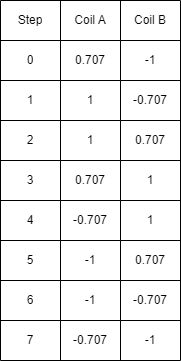

The diagram above was exported from draw.io. Its source (the exported page's mxGraphModel, read from the mxfile embedded in the PNG):
<mxGraphModel dx="714" dy="1684" grid="1" gridSize="10" guides="1" tooltips="1" connect="1" arrows="1" fold="1" page="1" pageScale="1" pageWidth="850" pageHeight="1100" math="0" shadow="0">
  <root>
    <mxCell id="0" />
    <mxCell id="1" parent="0" />
    <mxCell id="32lR-FFFxXVKYaY86QZF-1" value="" style="shape=table;startSize=0;container=1;collapsible=0;childLayout=tableLayout;" parent="1" vertex="1">
      <mxGeometry x="320" y="320" width="180" height="360" as="geometry" />
    </mxCell>
    <mxCell id="32lR-FFFxXVKYaY86QZF-2" value="" style="shape=tableRow;horizontal=0;startSize=0;swimlaneHead=0;swimlaneBody=0;strokeColor=inherit;top=0;left=0;bottom=0;right=0;collapsible=0;dropTarget=0;fillColor=none;points=[[0,0.5],[1,0.5]];portConstraint=eastwest;" parent="32lR-FFFxXVKYaY86QZF-1" vertex="1">
      <mxGeometry width="180" height="40" as="geometry" />
    </mxCell>
    <mxCell id="32lR-FFFxXVKYaY86QZF-3" value="Step" style="shape=partialRectangle;html=1;whiteSpace=wrap;connectable=0;strokeColor=inherit;overflow=hidden;fillColor=none;top=0;left=0;bottom=0;right=0;pointerEvents=1;" parent="32lR-FFFxXVKYaY86QZF-2" vertex="1">
      <mxGeometry width="60" height="40" as="geometry">
        <mxRectangle width="60" height="40" as="alternateBounds" />
      </mxGeometry>
    </mxCell>
    <mxCell id="32lR-FFFxXVKYaY86QZF-4" value="Coil A" style="shape=partialRectangle;html=1;whiteSpace=wrap;connectable=0;strokeColor=inherit;overflow=hidden;fillColor=none;top=0;left=0;bottom=0;right=0;pointerEvents=1;" parent="32lR-FFFxXVKYaY86QZF-2" vertex="1">
      <mxGeometry x="60" width="60" height="40" as="geometry">
        <mxRectangle width="60" height="40" as="alternateBounds" />
      </mxGeometry>
    </mxCell>
    <mxCell id="32lR-FFFxXVKYaY86QZF-5" value="Coil B" style="shape=partialRectangle;html=1;whiteSpace=wrap;connectable=0;strokeColor=inherit;overflow=hidden;fillColor=none;top=0;left=0;bottom=0;right=0;pointerEvents=1;" parent="32lR-FFFxXVKYaY86QZF-2" vertex="1">
      <mxGeometry x="120" width="60" height="40" as="geometry">
        <mxRectangle width="60" height="40" as="alternateBounds" />
      </mxGeometry>
    </mxCell>
    <mxCell id="32lR-FFFxXVKYaY86QZF-6" value="" style="shape=tableRow;horizontal=0;startSize=0;swimlaneHead=0;swimlaneBody=0;strokeColor=inherit;top=0;left=0;bottom=0;right=0;collapsible=0;dropTarget=0;fillColor=none;points=[[0,0.5],[1,0.5]];portConstraint=eastwest;" parent="32lR-FFFxXVKYaY86QZF-1" vertex="1">
      <mxGeometry y="40" width="180" height="40" as="geometry" />
    </mxCell>
    <mxCell id="32lR-FFFxXVKYaY86QZF-7" value="0" style="shape=partialRectangle;html=1;whiteSpace=wrap;connectable=0;strokeColor=inherit;overflow=hidden;fillColor=none;top=0;left=0;bottom=0;right=0;pointerEvents=1;" parent="32lR-FFFxXVKYaY86QZF-6" vertex="1">
      <mxGeometry width="60" height="40" as="geometry">
        <mxRectangle width="60" height="40" as="alternateBounds" />
      </mxGeometry>
    </mxCell>
    <mxCell id="32lR-FFFxXVKYaY86QZF-8" value="0.707" style="shape=partialRectangle;html=1;whiteSpace=wrap;connectable=0;strokeColor=inherit;overflow=hidden;fillColor=none;top=0;left=0;bottom=0;right=0;pointerEvents=1;" parent="32lR-FFFxXVKYaY86QZF-6" vertex="1">
      <mxGeometry x="60" width="60" height="40" as="geometry">
        <mxRectangle width="60" height="40" as="alternateBounds" />
      </mxGeometry>
    </mxCell>
    <mxCell id="32lR-FFFxXVKYaY86QZF-9" value="-1" style="shape=partialRectangle;html=1;whiteSpace=wrap;connectable=0;strokeColor=inherit;overflow=hidden;fillColor=none;top=0;left=0;bottom=0;right=0;pointerEvents=1;" parent="32lR-FFFxXVKYaY86QZF-6" vertex="1">
      <mxGeometry x="120" width="60" height="40" as="geometry">
        <mxRectangle width="60" height="40" as="alternateBounds" />
      </mxGeometry>
    </mxCell>
    <mxCell id="32lR-FFFxXVKYaY86QZF-10" value="" style="shape=tableRow;horizontal=0;startSize=0;swimlaneHead=0;swimlaneBody=0;strokeColor=inherit;top=0;left=0;bottom=0;right=0;collapsible=0;dropTarget=0;fillColor=none;points=[[0,0.5],[1,0.5]];portConstraint=eastwest;" parent="32lR-FFFxXVKYaY86QZF-1" vertex="1">
      <mxGeometry y="80" width="180" height="40" as="geometry" />
    </mxCell>
    <mxCell id="32lR-FFFxXVKYaY86QZF-11" value="1" style="shape=partialRectangle;html=1;whiteSpace=wrap;connectable=0;strokeColor=inherit;overflow=hidden;fillColor=none;top=0;left=0;bottom=0;right=0;pointerEvents=1;" parent="32lR-FFFxXVKYaY86QZF-10" vertex="1">
      <mxGeometry width="60" height="40" as="geometry">
        <mxRectangle width="60" height="40" as="alternateBounds" />
      </mxGeometry>
    </mxCell>
    <mxCell id="32lR-FFFxXVKYaY86QZF-12" value="1" style="shape=partialRectangle;html=1;whiteSpace=wrap;connectable=0;strokeColor=inherit;overflow=hidden;fillColor=none;top=0;left=0;bottom=0;right=0;pointerEvents=1;" parent="32lR-FFFxXVKYaY86QZF-10" vertex="1">
      <mxGeometry x="60" width="60" height="40" as="geometry">
        <mxRectangle width="60" height="40" as="alternateBounds" />
      </mxGeometry>
    </mxCell>
    <mxCell id="32lR-FFFxXVKYaY86QZF-13" value="-0.707" style="shape=partialRectangle;html=1;whiteSpace=wrap;connectable=0;strokeColor=inherit;overflow=hidden;fillColor=none;top=0;left=0;bottom=0;right=0;pointerEvents=1;" parent="32lR-FFFxXVKYaY86QZF-10" vertex="1">
      <mxGeometry x="120" width="60" height="40" as="geometry">
        <mxRectangle width="60" height="40" as="alternateBounds" />
      </mxGeometry>
    </mxCell>
    <mxCell id="32lR-FFFxXVKYaY86QZF-14" value="" style="shape=tableRow;horizontal=0;startSize=0;swimlaneHead=0;swimlaneBody=0;strokeColor=inherit;top=0;left=0;bottom=0;right=0;collapsible=0;dropTarget=0;fillColor=none;points=[[0,0.5],[1,0.5]];portConstraint=eastwest;" parent="32lR-FFFxXVKYaY86QZF-1" vertex="1">
      <mxGeometry y="120" width="180" height="40" as="geometry" />
    </mxCell>
    <mxCell id="32lR-FFFxXVKYaY86QZF-15" value="2" style="shape=partialRectangle;html=1;whiteSpace=wrap;connectable=0;strokeColor=inherit;overflow=hidden;fillColor=none;top=0;left=0;bottom=0;right=0;pointerEvents=1;" parent="32lR-FFFxXVKYaY86QZF-14" vertex="1">
      <mxGeometry width="60" height="40" as="geometry">
        <mxRectangle width="60" height="40" as="alternateBounds" />
      </mxGeometry>
    </mxCell>
    <mxCell id="32lR-FFFxXVKYaY86QZF-16" value="1" style="shape=partialRectangle;html=1;whiteSpace=wrap;connectable=0;strokeColor=inherit;overflow=hidden;fillColor=none;top=0;left=0;bottom=0;right=0;pointerEvents=1;" parent="32lR-FFFxXVKYaY86QZF-14" vertex="1">
      <mxGeometry x="60" width="60" height="40" as="geometry">
        <mxRectangle width="60" height="40" as="alternateBounds" />
      </mxGeometry>
    </mxCell>
    <mxCell id="32lR-FFFxXVKYaY86QZF-17" value="0.707" style="shape=partialRectangle;html=1;whiteSpace=wrap;connectable=0;strokeColor=inherit;overflow=hidden;fillColor=none;top=0;left=0;bottom=0;right=0;pointerEvents=1;" parent="32lR-FFFxXVKYaY86QZF-14" vertex="1">
      <mxGeometry x="120" width="60" height="40" as="geometry">
        <mxRectangle width="60" height="40" as="alternateBounds" />
      </mxGeometry>
    </mxCell>
    <mxCell id="32lR-FFFxXVKYaY86QZF-18" value="" style="shape=tableRow;horizontal=0;startSize=0;swimlaneHead=0;swimlaneBody=0;strokeColor=inherit;top=0;left=0;bottom=0;right=0;collapsible=0;dropTarget=0;fillColor=none;points=[[0,0.5],[1,0.5]];portConstraint=eastwest;" parent="32lR-FFFxXVKYaY86QZF-1" vertex="1">
      <mxGeometry y="160" width="180" height="40" as="geometry" />
    </mxCell>
    <mxCell id="32lR-FFFxXVKYaY86QZF-19" value="3" style="shape=partialRectangle;html=1;whiteSpace=wrap;connectable=0;strokeColor=inherit;overflow=hidden;fillColor=none;top=0;left=0;bottom=0;right=0;pointerEvents=1;" parent="32lR-FFFxXVKYaY86QZF-18" vertex="1">
      <mxGeometry width="60" height="40" as="geometry">
        <mxRectangle width="60" height="40" as="alternateBounds" />
      </mxGeometry>
    </mxCell>
    <mxCell id="32lR-FFFxXVKYaY86QZF-20" value="0.707" style="shape=partialRectangle;html=1;whiteSpace=wrap;connectable=0;strokeColor=inherit;overflow=hidden;fillColor=none;top=0;left=0;bottom=0;right=0;pointerEvents=1;" parent="32lR-FFFxXVKYaY86QZF-18" vertex="1">
      <mxGeometry x="60" width="60" height="40" as="geometry">
        <mxRectangle width="60" height="40" as="alternateBounds" />
      </mxGeometry>
    </mxCell>
    <mxCell id="32lR-FFFxXVKYaY86QZF-21" value="1" style="shape=partialRectangle;html=1;whiteSpace=wrap;connectable=0;strokeColor=inherit;overflow=hidden;fillColor=none;top=0;left=0;bottom=0;right=0;pointerEvents=1;" parent="32lR-FFFxXVKYaY86QZF-18" vertex="1">
      <mxGeometry x="120" width="60" height="40" as="geometry">
        <mxRectangle width="60" height="40" as="alternateBounds" />
      </mxGeometry>
    </mxCell>
    <mxCell id="32lR-FFFxXVKYaY86QZF-22" value="" style="shape=tableRow;horizontal=0;startSize=0;swimlaneHead=0;swimlaneBody=0;strokeColor=inherit;top=0;left=0;bottom=0;right=0;collapsible=0;dropTarget=0;fillColor=none;points=[[0,0.5],[1,0.5]];portConstraint=eastwest;" parent="32lR-FFFxXVKYaY86QZF-1" vertex="1">
      <mxGeometry y="200" width="180" height="40" as="geometry" />
    </mxCell>
    <mxCell id="32lR-FFFxXVKYaY86QZF-23" value="4" style="shape=partialRectangle;html=1;whiteSpace=wrap;connectable=0;strokeColor=inherit;overflow=hidden;fillColor=none;top=0;left=0;bottom=0;right=0;pointerEvents=1;" parent="32lR-FFFxXVKYaY86QZF-22" vertex="1">
      <mxGeometry width="60" height="40" as="geometry">
        <mxRectangle width="60" height="40" as="alternateBounds" />
      </mxGeometry>
    </mxCell>
    <mxCell id="32lR-FFFxXVKYaY86QZF-24" value="-0.707" style="shape=partialRectangle;html=1;whiteSpace=wrap;connectable=0;strokeColor=inherit;overflow=hidden;fillColor=none;top=0;left=0;bottom=0;right=0;pointerEvents=1;" parent="32lR-FFFxXVKYaY86QZF-22" vertex="1">
      <mxGeometry x="60" width="60" height="40" as="geometry">
        <mxRectangle width="60" height="40" as="alternateBounds" />
      </mxGeometry>
    </mxCell>
    <mxCell id="32lR-FFFxXVKYaY86QZF-25" value="1" style="shape=partialRectangle;html=1;whiteSpace=wrap;connectable=0;strokeColor=inherit;overflow=hidden;fillColor=none;top=0;left=0;bottom=0;right=0;pointerEvents=1;" parent="32lR-FFFxXVKYaY86QZF-22" vertex="1">
      <mxGeometry x="120" width="60" height="40" as="geometry">
        <mxRectangle width="60" height="40" as="alternateBounds" />
      </mxGeometry>
    </mxCell>
    <mxCell id="32lR-FFFxXVKYaY86QZF-26" value="" style="shape=tableRow;horizontal=0;startSize=0;swimlaneHead=0;swimlaneBody=0;strokeColor=inherit;top=0;left=0;bottom=0;right=0;collapsible=0;dropTarget=0;fillColor=none;points=[[0,0.5],[1,0.5]];portConstraint=eastwest;" parent="32lR-FFFxXVKYaY86QZF-1" vertex="1">
      <mxGeometry y="240" width="180" height="40" as="geometry" />
    </mxCell>
    <mxCell id="32lR-FFFxXVKYaY86QZF-27" value="5" style="shape=partialRectangle;html=1;whiteSpace=wrap;connectable=0;strokeColor=inherit;overflow=hidden;fillColor=none;top=0;left=0;bottom=0;right=0;pointerEvents=1;" parent="32lR-FFFxXVKYaY86QZF-26" vertex="1">
      <mxGeometry width="60" height="40" as="geometry">
        <mxRectangle width="60" height="40" as="alternateBounds" />
      </mxGeometry>
    </mxCell>
    <mxCell id="32lR-FFFxXVKYaY86QZF-28" value="-1" style="shape=partialRectangle;html=1;whiteSpace=wrap;connectable=0;strokeColor=inherit;overflow=hidden;fillColor=none;top=0;left=0;bottom=0;right=0;pointerEvents=1;" parent="32lR-FFFxXVKYaY86QZF-26" vertex="1">
      <mxGeometry x="60" width="60" height="40" as="geometry">
        <mxRectangle width="60" height="40" as="alternateBounds" />
      </mxGeometry>
    </mxCell>
    <mxCell id="32lR-FFFxXVKYaY86QZF-29" value="0.707" style="shape=partialRectangle;html=1;whiteSpace=wrap;connectable=0;strokeColor=inherit;overflow=hidden;fillColor=none;top=0;left=0;bottom=0;right=0;pointerEvents=1;" parent="32lR-FFFxXVKYaY86QZF-26" vertex="1">
      <mxGeometry x="120" width="60" height="40" as="geometry">
        <mxRectangle width="60" height="40" as="alternateBounds" />
      </mxGeometry>
    </mxCell>
    <mxCell id="32lR-FFFxXVKYaY86QZF-30" value="" style="shape=tableRow;horizontal=0;startSize=0;swimlaneHead=0;swimlaneBody=0;strokeColor=inherit;top=0;left=0;bottom=0;right=0;collapsible=0;dropTarget=0;fillColor=none;points=[[0,0.5],[1,0.5]];portConstraint=eastwest;" parent="32lR-FFFxXVKYaY86QZF-1" vertex="1">
      <mxGeometry y="280" width="180" height="40" as="geometry" />
    </mxCell>
    <mxCell id="32lR-FFFxXVKYaY86QZF-31" value="6" style="shape=partialRectangle;html=1;whiteSpace=wrap;connectable=0;strokeColor=inherit;overflow=hidden;fillColor=none;top=0;left=0;bottom=0;right=0;pointerEvents=1;" parent="32lR-FFFxXVKYaY86QZF-30" vertex="1">
      <mxGeometry width="60" height="40" as="geometry">
        <mxRectangle width="60" height="40" as="alternateBounds" />
      </mxGeometry>
    </mxCell>
    <mxCell id="32lR-FFFxXVKYaY86QZF-32" value="-1&lt;span style=&quot;white-space: pre;&quot;&gt;&#09;&lt;/span&gt;" style="shape=partialRectangle;html=1;whiteSpace=wrap;connectable=0;strokeColor=inherit;overflow=hidden;fillColor=none;top=0;left=0;bottom=0;right=0;pointerEvents=1;" parent="32lR-FFFxXVKYaY86QZF-30" vertex="1">
      <mxGeometry x="60" width="60" height="40" as="geometry">
        <mxRectangle width="60" height="40" as="alternateBounds" />
      </mxGeometry>
    </mxCell>
    <mxCell id="32lR-FFFxXVKYaY86QZF-33" value="-0.707" style="shape=partialRectangle;html=1;whiteSpace=wrap;connectable=0;strokeColor=inherit;overflow=hidden;fillColor=none;top=0;left=0;bottom=0;right=0;pointerEvents=1;" parent="32lR-FFFxXVKYaY86QZF-30" vertex="1">
      <mxGeometry x="120" width="60" height="40" as="geometry">
        <mxRectangle width="60" height="40" as="alternateBounds" />
      </mxGeometry>
    </mxCell>
    <mxCell id="32lR-FFFxXVKYaY86QZF-34" value="" style="shape=tableRow;horizontal=0;startSize=0;swimlaneHead=0;swimlaneBody=0;strokeColor=inherit;top=0;left=0;bottom=0;right=0;collapsible=0;dropTarget=0;fillColor=none;points=[[0,0.5],[1,0.5]];portConstraint=eastwest;" parent="32lR-FFFxXVKYaY86QZF-1" vertex="1">
      <mxGeometry y="320" width="180" height="40" as="geometry" />
    </mxCell>
    <mxCell id="32lR-FFFxXVKYaY86QZF-35" value="7" style="shape=partialRectangle;html=1;whiteSpace=wrap;connectable=0;strokeColor=inherit;overflow=hidden;fillColor=none;top=0;left=0;bottom=0;right=0;pointerEvents=1;" parent="32lR-FFFxXVKYaY86QZF-34" vertex="1">
      <mxGeometry width="60" height="40" as="geometry">
        <mxRectangle width="60" height="40" as="alternateBounds" />
      </mxGeometry>
    </mxCell>
    <mxCell id="32lR-FFFxXVKYaY86QZF-36" value="-0.707" style="shape=partialRectangle;html=1;whiteSpace=wrap;connectable=0;strokeColor=inherit;overflow=hidden;fillColor=none;top=0;left=0;bottom=0;right=0;pointerEvents=1;" parent="32lR-FFFxXVKYaY86QZF-34" vertex="1">
      <mxGeometry x="60" width="60" height="40" as="geometry">
        <mxRectangle width="60" height="40" as="alternateBounds" />
      </mxGeometry>
    </mxCell>
    <mxCell id="32lR-FFFxXVKYaY86QZF-37" value="-1" style="shape=partialRectangle;html=1;whiteSpace=wrap;connectable=0;strokeColor=inherit;overflow=hidden;fillColor=none;top=0;left=0;bottom=0;right=0;pointerEvents=1;" parent="32lR-FFFxXVKYaY86QZF-34" vertex="1">
      <mxGeometry x="120" width="60" height="40" as="geometry">
        <mxRectangle width="60" height="40" as="alternateBounds" />
      </mxGeometry>
    </mxCell>
  </root>
</mxGraphModel>